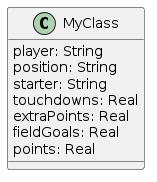

The diagram above was rendered by PlantUML. Its source (embedded in the PNG):
@startuml "1143424806"


class MyClass{
  player: String
  position: String
  starter: String
  touchdowns: Real
  extraPoints: Real
  fieldGoals: Real
  points: Real
}




@enduml